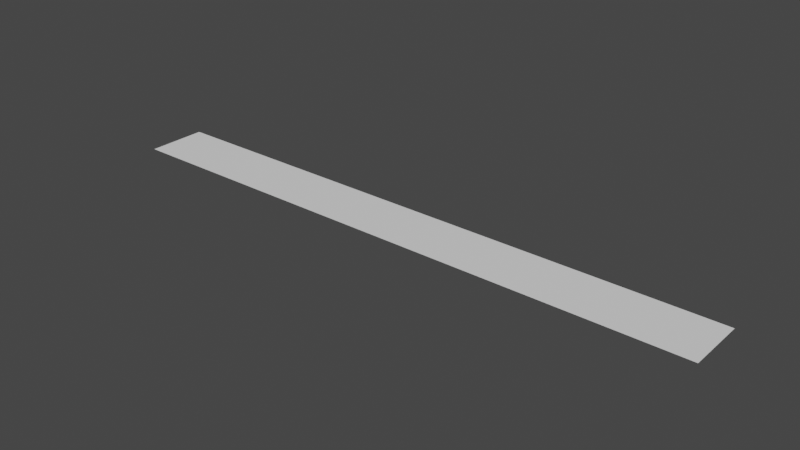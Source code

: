 # Source: laser.blend  (saved by Blender 2.93.21; exported with 4.5.12 LTS)
import bpy
from mathutils import Matrix  # noqa: F401  (used for matrix-valued properties, if any)

bpy.ops.wm.read_factory_settings(use_empty=True)
scene = bpy.context.scene
scene.name = 'Scene'

# ---- world
world_world = bpy.data.worlds.new('World'); scene.world = world_world
world_world.use_nodes = True; world_world.node_tree.nodes.clear()
_N = world_world.node_tree.nodes; _L = world_world.node_tree.links
n0 = _N.new('ShaderNodeOutputWorld'); n0.name = 'World Output'; n0.location = (300, 300)
n1 = _N.new('ShaderNodeBackground'); n1.name = 'Background'; n1.location = (10, 300)
n1.inputs[0].default_value = (0.05088, 0.05088, 0.05088, 1.0)
_L.new(n1.outputs[0], n0.inputs[0])
n0.is_active_output = True
world_world.color = (0.05088, 0.05088, 0.05088)
world_world.use_sun_shadow = False
world_world.sun_shadow_jitter_overblur = 0.0

# ---- meshes
me_cube_001 = bpy.data.meshes.new('Cube.001')
me_cube_001.from_pydata([(-10.01, 0.0, 0.0), (0.01872, 0.0, 0.0), (0.01872, -0.3325, 0.0), (-10.01, -0.3325, 0.0), (-10.01, 0.3325, 0.0), (0.01872, 0.3325, 0.0), (0.01872, -0.4987, 0.0), (-10.01, -0.4987, 0.0), (-10.01, -0.1662, 0.0), (0.01872, -0.1662, 0.0), (0.01872, 0.1662, 0.0), (-10.01, 0.1662, 0.0), (-10.01, 0.4987, 0.0), (0.01872, 0.4987, 0.0)], [], [(8, 3, 2), (11, 1, 10), (8, 2, 9), (12, 5, 13), (3, 6, 2), (0, 9, 1), (4, 10, 5), (11, 0, 1), (12, 4, 5), (3, 7, 6), (0, 8, 9), (4, 11, 10)])
_uv = me_cube_001.uv_layers.new(name='UVMap')
_uv.uv.foreach_set('vector', [0.875, 0.6562, 0.875, 0.6875, 0.625, 0.6875, 0.875, 0.5938, 0.625, 0.625, 0.625, 0.5938, 0.875, 0.6562, 0.625, 0.6875, 0.625, 0.6562, 0.875, 0.5312, 0.625, 0.5625, 0.625, 0.5312, 0.875, 0.6875, 0.625, 0.7188, 0.625, 0.6875, 0.875, 0.625, 0.625, 0.6562, 0.625, 0.625, 0.875, 0.5625, 0.625, 0.5938, 0.625, 0.5625, 0.875, 0.5938, 0.875, 0.625, 0.625, 0.625, 0.875, 0.5312, 0.875, 0.5625, 0.625, 0.5625, 0.875, 0.6875, 0.875, 0.7188, 0.625, 0.7188, 0.875, 0.625, 0.875, 0.6562, 0.625, 0.6562, 0.875, 0.5625, 0.875, 0.5938, 0.625, 0.5938])
_ca = me_cube_001.color_attributes.new('Col', 'BYTE_COLOR', 'CORNER')
_ca.data.foreach_set('color', [1.0, 0.807, 0.2502, 1.0, 1.0, 0.1812, 0.0999, 1.0, 1.0, 0.1812, 0.0999, 1.0, 1.0, 0.807, 0.2502, 1.0, 1.0, 1.0, 1.0, 1.0, 1.0, 0.807, 0.2542, 1.0, 1.0, 0.807, 0.2502, 1.0, 1.0, 0.1812, 0.0999, 1.0, 1.0, 0.8714, 0.4969, 1.0, 0.0, 0.0, 0.0, 0.0, 1.0, 0.2051, 0.1274, 1.0, 0.0, 0.0, 0.0, 0.0, 1.0, 0.1812, 0.0999, 1.0, 0.0, 0.0, 0.0, 0.0, 1.0, 0.1812, 0.0999, 1.0, 1.0, 1.0, 1.0, 1.0, 1.0, 0.8714, 0.4969, 1.0, 1.0, 1.0, 1.0, 1.0, 1.0, 0.1845, 0.1022, 1.0, 1.0, 0.807, 0.2542, 1.0, 1.0, 0.2051, 0.1274, 1.0, 1.0, 0.807, 0.2502, 1.0, 1.0, 1.0, 1.0, 1.0, 1.0, 1.0, 1.0, 1.0, 0.0, 0.0, 0.0, 0.0, 1.0, 0.1845, 0.1022, 1.0, 1.0, 0.2051, 0.1274, 1.0, 1.0, 0.1812, 0.0999, 1.0, 0.0, 0.0, 0.0, 0.0, 0.0, 0.0, 0.0, 0.0, 1.0, 1.0, 1.0, 1.0, 1.0, 0.807, 0.2502, 1.0, 1.0, 0.8714, 0.4969, 1.0, 1.0, 0.1845, 0.1022, 1.0, 1.0, 0.807, 0.2502, 1.0, 1.0, 0.807, 0.2542, 1.0])
me_cube_001.use_remesh_fix_poles = True
me_cube_001.use_remesh_preserve_attributes = False
me_cube_001.update()

# ---- objects
ob_body = bpy.data.objects.new('body', me_cube_001)

# ---- transforms, parenting, visibility, modifiers, constraints
ob_body.location = (0.0, 0.0, 0.0)

# ---- collection membership
scene.collection.objects.link(ob_body)

# ---- scene / render settings (as saved in the file)
scene.frame_start = 1; scene.frame_end = 250; scene.frame_set(1)
scene.render.engine = 'BLENDER_EEVEE_NEXT'
scene.cycles.use_denoising = False
scene.cycles.samples = 128
scene.cycles.sampling_pattern = 'TABULATED_SOBOL'
scene.cycles.use_adaptive_sampling = False
scene.cycles.use_light_tree = False
scene.view_settings.view_transform = 'Filmic'
bpy.context.view_layer.update()

# ---- added for rendering (the .blend has no active camera and no usable light): camera, sun
cam_auto = bpy.data.cameras.new('AutoCamera')
cam_auto.lens = 50.0
cam_auto.sensor_width = 36.0
cam_auto.clip_end = 1000.0
ob_auto_camera = bpy.data.objects.new('AutoCamera', cam_auto)
scene.collection.objects.link(ob_auto_camera)
ob_auto_camera.location = (4.32727, -11.1851, 7.45672)
ob_auto_camera.rotation_euler = (1.09748, -7.21219e-08, 0.694738)
scene.camera = ob_auto_camera
light_auto_sun = bpy.data.lights.new('AutoSun', 'SUN')
light_auto_sun.energy = 3.0
light_auto_sun.angle = 0.0523599
ob_auto_sun = bpy.data.objects.new('AutoSun', light_auto_sun)
scene.collection.objects.link(ob_auto_sun)
ob_auto_sun.rotation_euler = (0.872665, 0.174533, 0.523599)
bpy.context.view_layer.update()
